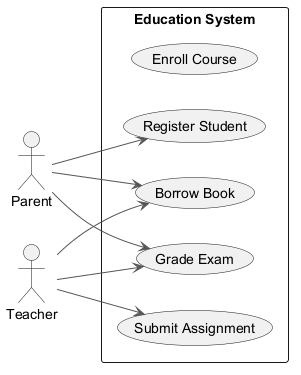

The diagram above was rendered by PlantUML. Its source (embedded in the PNG):
@startuml
skinparam monochrome true
skinparam ArrowColor #555555
left to right direction
actor "Parent" as P
actor "Teacher" as T
rectangle "Education System" {
  usecase "Enroll Course" as UC_EnrollCourse
  usecase "Borrow Book" as UC_BorrowBook
  usecase "Register Student" as UC_RegisterStudent
  usecase "Grade Exam" as UC_GradeExam
  usecase "Submit Assignment" as UC_SubmitAssignment
}
P --> UC_GradeExam
P --> UC_RegisterStudent
P --> UC_BorrowBook
T --> UC_BorrowBook
T --> UC_GradeExam
T --> UC_SubmitAssignment
@enduml